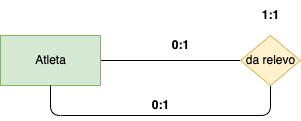

The diagram above was exported from draw.io. Its source (the exported page's mxGraphModel, read from the mxfile embedded in the PNG):
<mxGraphModel dx="1146" dy="717" grid="1" gridSize="10" guides="1" tooltips="1" connect="1" arrows="1" fold="1" page="1" pageScale="1" pageWidth="827" pageHeight="1169" math="0" shadow="0">
  <root>
    <mxCell id="0" />
    <mxCell id="1" parent="0" />
    <mxCell id="5" style="edgeStyle=none;rounded=1;html=1;endArrow=none;endFill=0;" edge="1" parent="1" source="2" target="3">
      <mxGeometry relative="1" as="geometry" />
    </mxCell>
    <mxCell id="2" value="Atleta" style="html=1;dashed=0;whitespace=wrap;fillColor=#d5e8d4;strokeColor=#82b366;" vertex="1" parent="1">
      <mxGeometry x="120" y="240" width="100" height="50" as="geometry" />
    </mxCell>
    <mxCell id="4" style="edgeStyle=none;html=1;exitX=0.5;exitY=1;exitDx=0;exitDy=0;entryX=0.5;entryY=1;entryDx=0;entryDy=0;rounded=1;endArrow=none;endFill=0;" edge="1" parent="1" source="3" target="2">
      <mxGeometry relative="1" as="geometry">
        <Array as="points">
          <mxPoint x="390" y="320" />
          <mxPoint x="170" y="320" />
        </Array>
      </mxGeometry>
    </mxCell>
    <mxCell id="3" value="da relevo" style="shape=rhombus;html=1;dashed=0;whitespace=wrap;perimeter=rhombusPerimeter;fillColor=#fff2cc;strokeColor=#d6b656;" vertex="1" parent="1">
      <mxGeometry x="360" y="240" width="60" height="50" as="geometry" />
    </mxCell>
    <mxCell id="6" value="&lt;b&gt;1:1&lt;/b&gt;" style="text;html=1;align=center;verticalAlign=middle;resizable=0;points=[];autosize=1;strokeColor=none;fillColor=none;" vertex="1" parent="1">
      <mxGeometry x="370" y="205" width="40" height="30" as="geometry" />
    </mxCell>
    <mxCell id="7" value="&lt;b&gt;0:1&lt;/b&gt;" style="text;html=1;align=center;verticalAlign=middle;resizable=0;points=[];autosize=1;strokeColor=none;fillColor=none;" vertex="1" parent="1">
      <mxGeometry x="280" y="235" width="40" height="30" as="geometry" />
    </mxCell>
    <mxCell id="8" value="&lt;b&gt;0:1&lt;/b&gt;" style="text;html=1;align=center;verticalAlign=middle;resizable=0;points=[];autosize=1;strokeColor=none;fillColor=none;" vertex="1" parent="1">
      <mxGeometry x="260" y="295" width="40" height="30" as="geometry" />
    </mxCell>
  </root>
</mxGraphModel>